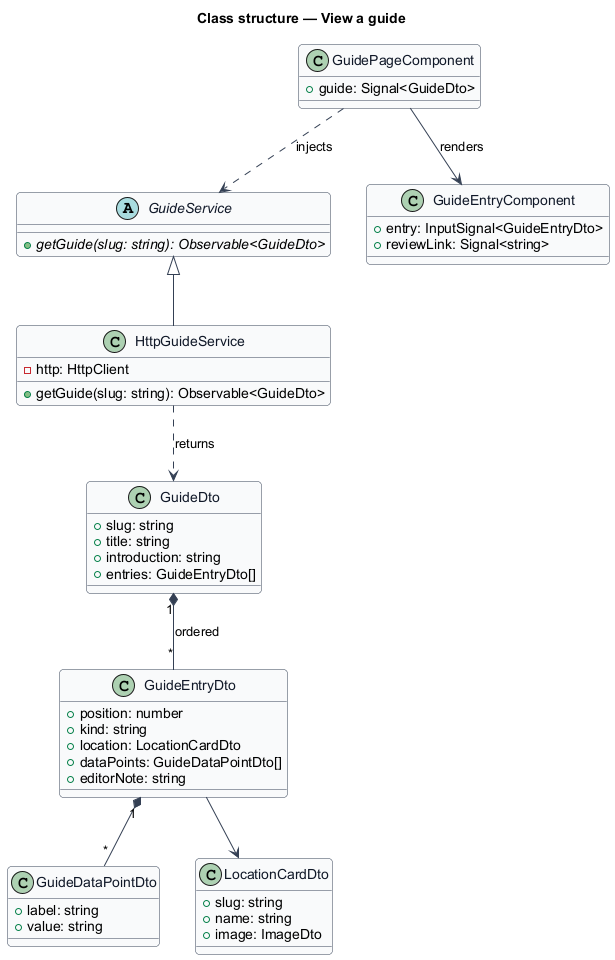

The diagram above was rendered by PlantUML. Its source (embedded in the PNG):
@startuml
skinparam backgroundColor #FFFFFF
skinparam shadowing false
skinparam roundcorner 8
skinparam defaultFontName Arial
skinparam ArrowColor #344054
skinparam class {
  BorderColor #344054
  FontColor #101828
  BackgroundColor #F9FAFB
}
title Class structure — View a guide

abstract class GuideService {
  +{abstract} getGuide(slug: string): Observable<GuideDto>
}
class HttpGuideService {
  -http: HttpClient
  +getGuide(slug: string): Observable<GuideDto>
}
class GuideDto {
  +slug: string
  +title: string
  +introduction: string
  +entries: GuideEntryDto[]
}
class GuideEntryDto {
  +position: number
  +kind: string
  +location: LocationCardDto
  +dataPoints: GuideDataPointDto[]
  +editorNote: string
}
class GuideDataPointDto {
  +label: string
  +value: string
}
class LocationCardDto {
  +slug: string
  +name: string
  +image: ImageDto
}
class GuidePageComponent {
  +guide: Signal<GuideDto>
}
class GuideEntryComponent {
  +entry: InputSignal<GuideEntryDto>
  +reviewLink: Signal<string>
}
GuideService <|-- HttpGuideService
HttpGuideService ..> GuideDto : returns
GuideDto "1" *-- "*" GuideEntryDto : ordered
GuideEntryDto "1" *-- "*" GuideDataPointDto
GuideEntryDto --> LocationCardDto
GuidePageComponent ..> GuideService : injects
GuidePageComponent --> GuideEntryComponent : renders
@enduml